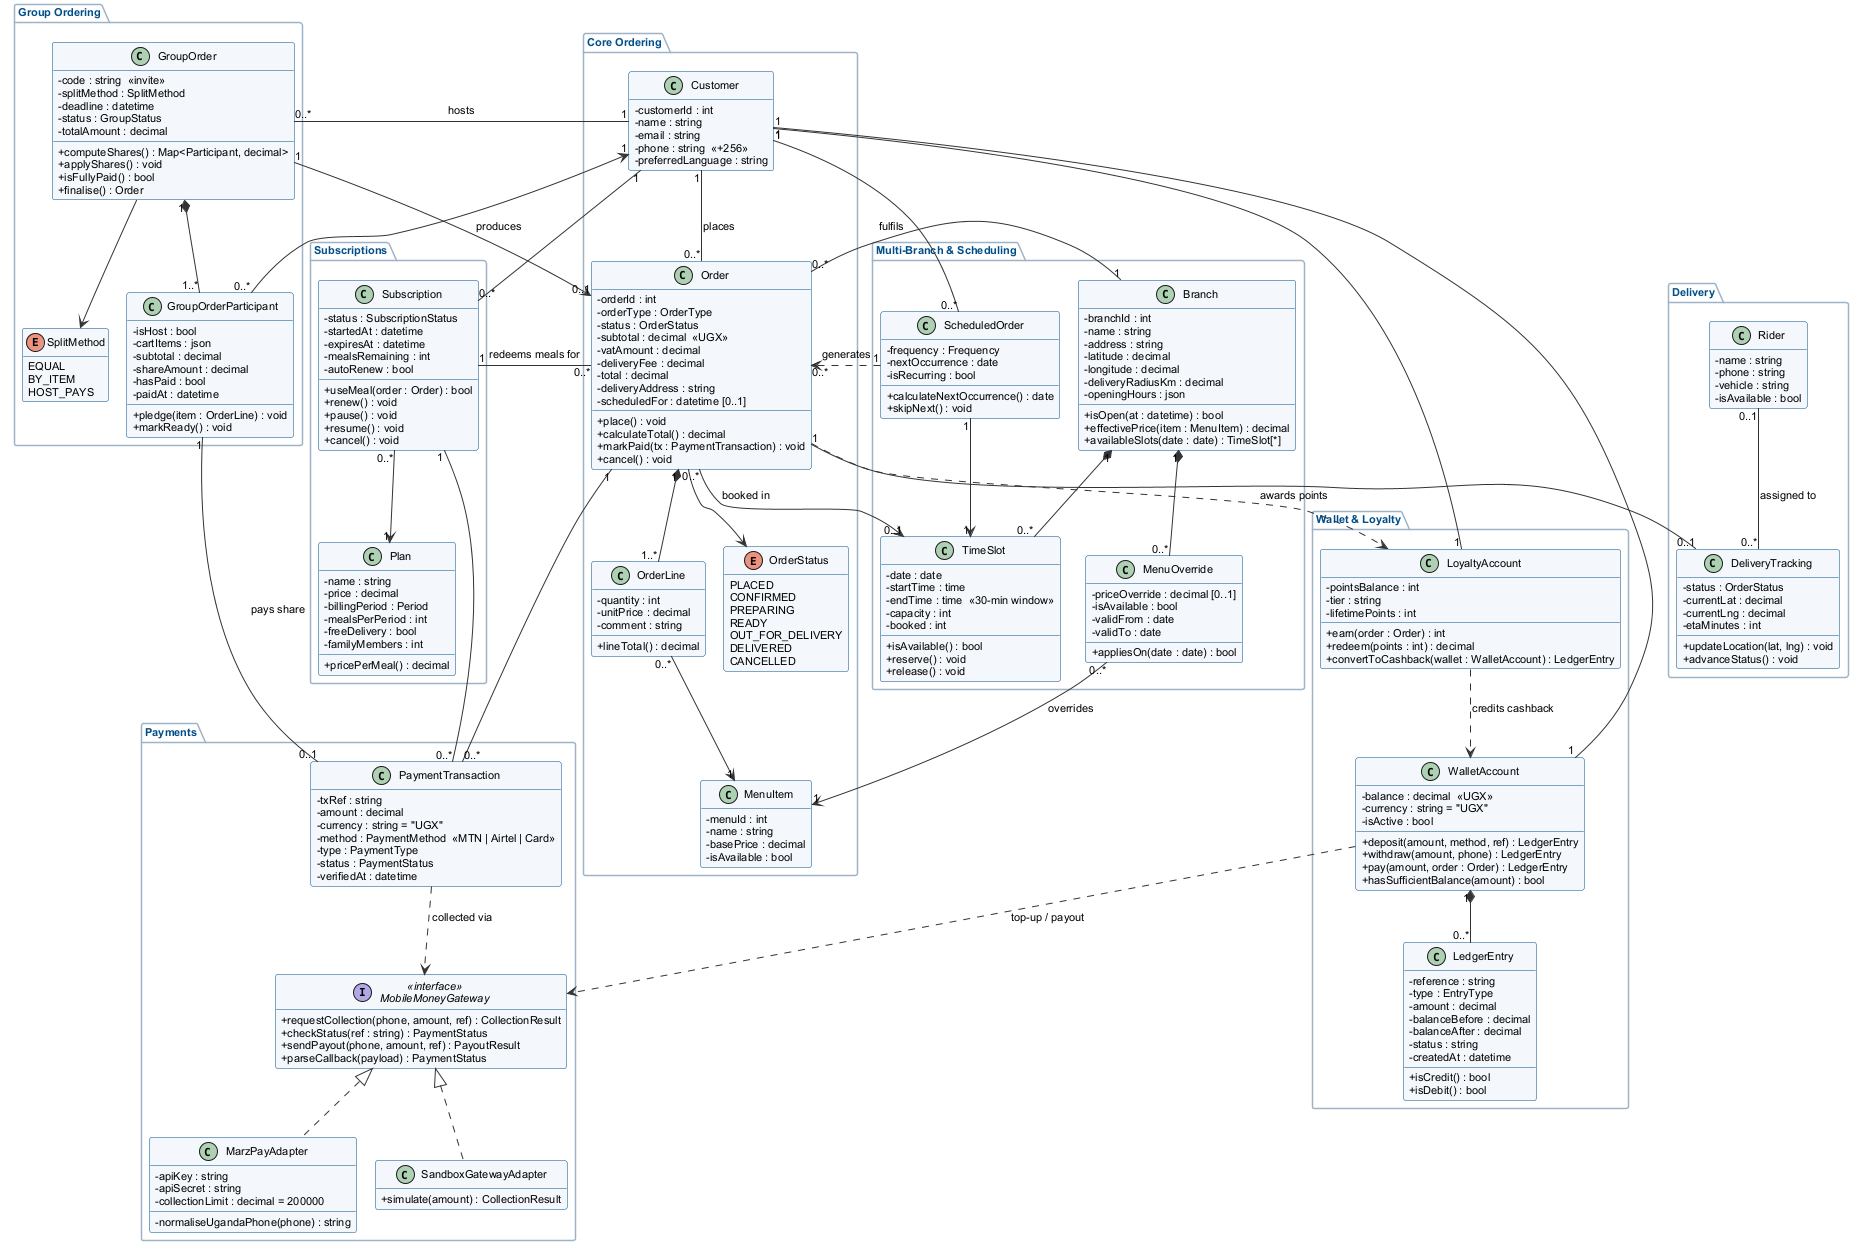

The diagram above was rendered by PlantUML. Its source (embedded in the PNG):
@startuml class-diagram
' Figure: Class diagram of the principal UgaEats domain classes
' Render: https://www.plantuml.com/plantuml  or  java -jar plantuml.jar -tpng class-diagram.puml
!pragma layout smetana
skinparam shadowing false
skinparam defaultFontName Arial
skinparam defaultFontSize 11
skinparam classAttributeIconSize 0
skinparam class {
  BackgroundColor #F4F7FB
  BorderColor #004E89
  ArrowColor #333333
}
skinparam package {
  BorderColor #9FB3C8
  FontColor #004E89
}
hide empty members

package "Core Ordering" {
  class Customer {
    - customerId : int
    - name : string
    - email : string
    - phone : string  <<+256>>
    - preferredLanguage : string
  }

  class Order {
    - orderId : int
    - orderType : OrderType
    - status : OrderStatus
    - subtotal : decimal  <<UGX>>
    - vatAmount : decimal
    - deliveryFee : decimal
    - total : decimal
    - deliveryAddress : string
    - scheduledFor : datetime [0..1]
    + place() : void
    + calculateTotal() : decimal
    + markPaid(tx : PaymentTransaction) : void
    + cancel() : void
  }

  class OrderLine {
    - quantity : int
    - unitPrice : decimal
    - comment : string
    + lineTotal() : decimal
  }

  class MenuItem {
    - menuId : int
    - name : string
    - basePrice : decimal
    - isAvailable : bool
  }

  enum OrderStatus {
    PLACED
    CONFIRMED
    PREPARING
    READY
    OUT_FOR_DELIVERY
    DELIVERED
    CANCELLED
  }
}

package "Multi-Branch & Scheduling" {
  class Branch {
    - branchId : int
    - name : string
    - address : string
    - latitude : decimal
    - longitude : decimal
    - deliveryRadiusKm : decimal
    - openingHours : json
    + isOpen(at : datetime) : bool
    + effectivePrice(item : MenuItem) : decimal
    + availableSlots(date : date) : TimeSlot[*]
  }

  class MenuOverride {
    - priceOverride : decimal [0..1]
    - isAvailable : bool
    - validFrom : date
    - validTo : date
    + appliesOn(date : date) : bool
  }

  class TimeSlot {
    - date : date
    - startTime : time
    - endTime : time  <<30-min window>>
    - capacity : int
    - booked : int
    + isAvailable() : bool
    + reserve() : void
    + release() : void
  }

  class ScheduledOrder {
    - frequency : Frequency
    - nextOccurrence : date
    - isRecurring : bool
    + calculateNextOccurrence() : date
    + skipNext() : void
  }
}

package "Group Ordering" {
  class GroupOrder {
    - code : string  <<invite>>
    - splitMethod : SplitMethod
    - deadline : datetime
    - status : GroupStatus
    - totalAmount : decimal
    + computeShares() : Map<Participant, decimal>
    + applyShares() : void
    + isFullyPaid() : bool
    + finalise() : Order
  }

  class GroupOrderParticipant {
    - isHost : bool
    - cartItems : json
    - subtotal : decimal
    - shareAmount : decimal
    - hasPaid : bool
    - paidAt : datetime
    + pledge(item : OrderLine) : void
    + markReady() : void
  }

  enum SplitMethod {
    EQUAL
    BY_ITEM
    HOST_PAYS
  }
}

package "Subscriptions" {
  class Plan {
    - name : string
    - price : decimal
    - billingPeriod : Period
    - mealsPerPeriod : int
    - freeDelivery : bool
    - familyMembers : int
    + pricePerMeal() : decimal
  }

  class Subscription {
    - status : SubscriptionStatus
    - startedAt : datetime
    - expiresAt : datetime
    - mealsRemaining : int
    - autoRenew : bool
    + useMeal(order : Order) : bool
    + renew() : void
    + pause() : void
    + resume() : void
    + cancel() : void
  }
}

package "Wallet & Loyalty" {
  class WalletAccount {
    - balance : decimal  <<UGX>>
    - currency : string = "UGX"
    - isActive : bool
    + deposit(amount, method, ref) : LedgerEntry
    + withdraw(amount, phone) : LedgerEntry
    + pay(amount, order : Order) : LedgerEntry
    + hasSufficientBalance(amount) : bool
  }

  class LedgerEntry {
    - reference : string
    - type : EntryType
    - amount : decimal
    - balanceBefore : decimal
    - balanceAfter : decimal
    - status : string
    - createdAt : datetime
    + isCredit() : bool
    + isDebit() : bool
  }

  class LoyaltyAccount {
    - pointsBalance : int
    - tier : string
    - lifetimePoints : int
    + earn(order : Order) : int
    + redeem(points : int) : decimal
    + convertToCashback(wallet : WalletAccount) : LedgerEntry
  }
}

package "Payments" {
  class PaymentTransaction {
    - txRef : string
    - amount : decimal
    - currency : string = "UGX"
    - method : PaymentMethod  <<MTN | Airtel | Card>>
    - type : PaymentType
    - status : PaymentStatus
    - verifiedAt : datetime
  }

  interface MobileMoneyGateway <<interface>> {
    + requestCollection(phone, amount, ref) : CollectionResult
    + checkStatus(ref : string) : PaymentStatus
    + sendPayout(phone, amount, ref) : PayoutResult
    + parseCallback(payload) : PaymentStatus
  }

  class MarzPayAdapter {
    - apiKey : string
    - apiSecret : string
    - collectionLimit : decimal = 200000
    - normaliseUgandaPhone(phone) : string
  }

  class SandboxGatewayAdapter {
    + simulate(amount) : CollectionResult
  }
}

package "Delivery" {
  class Rider {
    - name : string
    - phone : string
    - vehicle : string
    - isAvailable : bool
  }

  class DeliveryTracking {
    - status : OrderStatus
    - currentLat : decimal
    - currentLng : decimal
    - etaMinutes : int
    + updateLocation(lat, lng) : void
    + advanceStatus() : void
  }
}

' ---------- Relationships ----------
Customer "1" -- "0..*" Order : places >
Order "1" *-- "1..*" OrderLine
OrderLine "0..*" --> "1" MenuItem
Order --> OrderStatus

Branch "1" -- "0..*" Order : fulfils >
Branch "1" *-- "0..*" MenuOverride
MenuOverride "0..*" --> "1" MenuItem : overrides >
Branch "1" *-- "0..*" TimeSlot
Order "0..*" --> "0..1" TimeSlot : booked in >
ScheduledOrder "1" --> "1" TimeSlot
ScheduledOrder "1" ..> "0..*" Order : generates >
Customer "1" -- "0..*" ScheduledOrder

Customer "1" -- "0..*" GroupOrder : hosts >
GroupOrder "1" *-- "1..*" GroupOrderParticipant
GroupOrderParticipant "0..*" --> "1" Customer
GroupOrder --> SplitMethod
GroupOrder "1" --> "0..1" Order : produces >

Customer "1" -- "0..*" Subscription
Subscription "0..*" --> "1" Plan
Subscription "1" -- "0..*" Order : redeems meals for >

Customer "1" -- "1" WalletAccount
WalletAccount "1" *-- "0..*" LedgerEntry
Customer "1" -- "1" LoyaltyAccount
LoyaltyAccount ..> WalletAccount : credits cashback
Order ..> LoyaltyAccount : awards points

Order "1" -- "0..*" PaymentTransaction
GroupOrderParticipant "1" -- "0..1" PaymentTransaction : pays share >
Subscription "1" -- "0..*" PaymentTransaction
PaymentTransaction ..> MobileMoneyGateway : collected via >
WalletAccount ..> MobileMoneyGateway : top-up / payout
MobileMoneyGateway <|.. MarzPayAdapter
MobileMoneyGateway <|.. SandboxGatewayAdapter

Order "1" -- "0..1" DeliveryTracking
Rider "0..1" -- "0..*" DeliveryTracking : assigned to >

@enduml